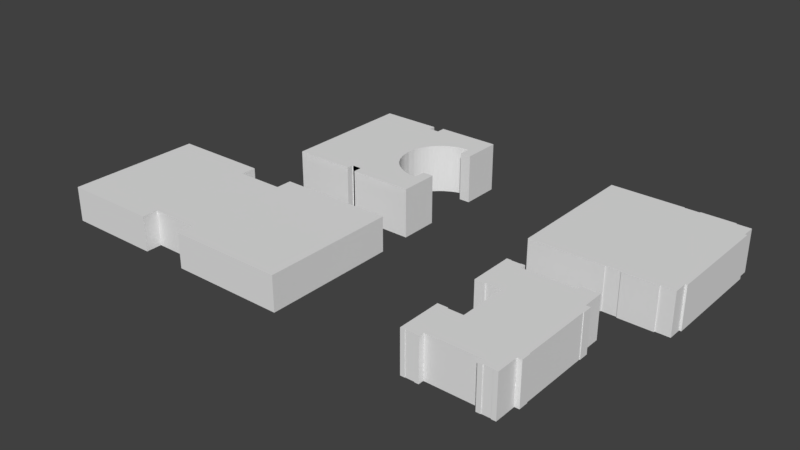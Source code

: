 # Source: planet-psu-v1.blend  (saved by Blender 2.79.0; exported with 4.5.12 LTS)
import bpy
from mathutils import Matrix  # noqa: F401  (used for matrix-valued properties, if any)

bpy.ops.wm.read_factory_settings(use_empty=True)
scene = bpy.context.scene
scene.name = 'Scene'

# ---- collections
col_collection_1 = bpy.data.collections.new('Collection 1'); scene.collection.children.link(col_collection_1)

# ---- world
world_world = bpy.data.worlds.new('World'); scene.world = world_world
world_world.color = (0.05088, 0.05088, 0.05088)
world_world.use_sun_shadow = False
world_world.sun_shadow_jitter_overblur = 0.0
world_world.cycles.sampling_method = 'MANUAL'

# ---- meshes
me_plane_004 = bpy.data.meshes.new('Plane.004')
me_plane_004.from_pydata([(-66.01, -31.07, 0.0), (-21.96, -31.07, 0.0), (-66.01, 0.0, 0.0), (-21.96, 0.0, 0.0), (-21.96, -23.8, 0.0), (-0.1225, 0.0, 0.0), (-0.1225, -23.8, 0.0), (-0.1225, 0.0, 0.0), (-0.1225, -23.8, 0.0), (52.93, 0.0, 0.0), (52.93, -23.8, 0.0), (-0.1225, -31.32, 0.0), (52.93, -31.32, 0.0), (-66.01, -31.07, 16.14), (-21.96, -31.07, 16.14), (-66.01, 0.0, 16.14), (-21.96, 0.0, 16.14), (-21.96, -23.8, 16.14), (-0.1225, 0.0, 16.14), (-0.1225, -23.8, 16.14), (52.93, 0.0, 16.14), (52.93, -23.8, 16.14), (-0.1225, -31.32, 16.14), (52.93, -31.32, 16.14)], [], [(0, 1, 4, 3, 2), (3, 4, 6, 5), (5, 6, 8, 7), (7, 8, 10, 9), (10, 8, 11, 12), (3, 5, 18, 16), (12, 11, 22, 23), (6, 4, 17, 19), (0, 2, 15, 13), (10, 12, 23, 21), (1, 0, 13, 14), (11, 8, 19, 22), (5, 7, 18), (8, 6, 19), (2, 3, 16, 15), (9, 10, 21, 20), (4, 1, 14, 17), (7, 9, 20, 18), (6, 5, 18, 19), (15, 16, 18, 19, 17, 14, 13), (21, 23, 22, 19, 18, 20)])
me_plane_004.use_remesh_preserve_volume = False
me_plane_004.use_remesh_preserve_attributes = False
me_plane_004.use_mirror_vertex_groups = False
me_plane_004.update()
me_plane_003 = bpy.data.meshes.new('Plane.003')
me_plane_003.from_pydata([(-6.91, -31.57, 0.0), (27.04, -31.57, 0.0), (-6.91, 0.0, 0.0), (27.04, 0.0, 0.0), (27.04, -31.28, 0.0), (27.04, -31.28, 0.0), (33.83, 0.0, 0.0), (33.83, -31.28, 0.0), (33.83, 0.0, 0.0), (33.83, -31.28, 0.0), (33.83, 0.0, 0.0), (33.83, -31.28, 0.0), (49.38, 0.0, 0.0), (49.38, -31.28, 0.0), (33.83, -31.74, 0.0), (49.38, -31.74, 0.0), (55.9, 0.0, 0.0), (55.9, -31.28, 0.0), (55.9, -24.89, 0.0), (56.82, 0.0, 0.0), (56.82, -24.89, 0.0), (-6.91, -31.57, 19.54), (27.04, -31.57, 19.54), (-6.91, 0.0, 19.54), (27.04, -31.28, 19.54), (33.83, -31.28, 19.54), (33.83, -31.28, 19.54), (49.38, -31.28, 19.54), (33.83, -31.74, 19.54), (49.38, -31.74, 19.54), (55.9, -31.28, 19.54), (55.9, -24.89, 19.54), (56.82, 0.0, 19.54), (56.82, -24.89, 19.54)], [(4, 5)], [(0, 1, 4, 3, 2), (3, 4, 7, 6), (6, 7, 9, 8), (8, 9, 11, 10), (10, 11, 13, 12), (13, 11, 14, 15), (12, 13, 17, 18, 16), (16, 18, 20, 19), (4, 1, 22, 24), (15, 14, 28, 29), (1, 0, 21, 22), (19, 20, 33, 32), (7, 4, 24, 25), (13, 15, 29, 27), (17, 13, 27, 30), (14, 11, 26, 28), (20, 18, 31, 33), (0, 2, 23, 21), (18, 17, 30, 31), (23, 32, 33, 31, 30, 27, 29, 28, 26, 25, 24, 22, 21)])
me_plane_003.use_remesh_preserve_volume = False
me_plane_003.use_remesh_preserve_attributes = False
me_plane_003.use_mirror_vertex_groups = False
me_plane_003.update()
me_plane_002 = bpy.data.meshes.new('Plane.002')
me_plane_002.from_pydata([(-20.15, 0.0, 0.0), (7.402, 0.0, 0.0), (-20.15, 30.41, 0.0), (7.402, 30.41, 0.0), (7.402, 27.15, 0.0), (7.833, 0.0, 0.0), (7.833, 27.15, 0.0), (7.833, 0.0, 0.0), (7.833, 27.26, 0.0), (12.14, 0.0, 0.0), (12.14, 27.26, 0.0), (7.833, 27.26, 0.0), (12.14, 27.26, 0.0), (16.89, 0.0, 0.0), (16.89, 27.26, 0.0), (12.14, 31.29, 0.0), (16.89, 31.29, 0.0), (16.89, 0.0, 0.0), (35.98, 27.26, 0.0), (35.98, 31.29, 0.0), (35.98, 19.04, 0.0), (17.06, 1.742, 0.0), (17.23, 3.485, 0.0), (17.66, 5.227, 0.0), (18.26, 6.969, 0.0), (19.07, 8.712, 0.0), (20.05, 10.45, 0.0), (21.33, 12.2, 0.0), (23.08, 13.94, 0.0), (25.24, 15.61, 0.0), (28.37, 17.37, 0.0), (29.64, 17.93, 0.0), (30.9, 18.34, 0.0), (32.17, 18.6, 0.0), (33.44, 18.83, 0.0), (34.71, 18.95, 0.0), (41.01, 27.26, 0.0), (41.01, 31.29, 0.0), (41.01, 19.04, 0.0), (35.98, 13.43, 0.0), (41.01, 13.43, 0.0), (-20.15, 30.41, 0.0), (-20.15, 0.0, 0.0), (7.402, 27.15, 0.0), (7.402, 30.41, 0.0), (7.833, 0.0, 0.0), (7.833, 27.15, 0.0), (7.833, 27.26, 0.0), (7.833, 0.0, 0.0), (12.14, 27.26, 0.0), (12.14, 27.26, 0.0), (7.833, 27.26, 0.0), (16.89, 31.29, 0.0), (12.14, 31.29, 0.0), (35.98, 31.29, 0.0), (16.89, 0.0, 0.0), (16.89, 0.0, 0.0), (34.71, 18.95, 0.0), (35.98, 19.04, 0.0), (17.06, 1.742, 0.0), (17.23, 3.485, 0.0), (17.66, 5.227, 0.0), (18.26, 6.969, 0.0), (19.07, 8.712, 0.0), (20.05, 10.45, 0.0), (21.33, 12.2, 0.0), (23.08, 13.94, 0.0), (25.24, 15.61, 0.0), (28.37, 17.37, 0.0), (29.64, 17.93, 0.0), (30.9, 18.34, 0.0), (32.17, 18.6, 0.0), (33.44, 18.83, 0.0), (41.01, 19.04, 0.0), (41.01, 27.26, 0.0), (41.01, 31.29, 0.0), (35.98, 13.43, 0.0), (41.01, 13.43, 0.0), (-20.15, 30.41, 0.0), (-20.15, 0.0, 0.0), (7.402, 27.15, 0.0), (7.402, 30.41, 0.0), (7.833, 0.0, 0.0), (7.833, 27.15, 0.0), (7.833, 27.26, 0.0), (7.833, 0.0, 0.0), (12.14, 27.26, 0.0), (12.14, 27.26, 0.0), (7.833, 27.26, 0.0), (16.89, 31.29, 0.0), (12.14, 31.29, 0.0), (35.98, 31.29, 0.0), (16.89, 0.0, 0.0), (16.89, 0.0, 0.0), (34.71, 18.95, 0.0), (35.98, 19.04, 0.0), (17.06, 1.742, 0.0), (17.23, 3.485, 0.0), (17.66, 5.227, 0.0), (18.26, 6.969, 0.0), (19.07, 8.712, 0.0), (20.05, 10.45, 0.0), (21.33, 12.2, 0.0), (23.08, 13.94, 0.0), (25.24, 15.61, 0.0), (28.37, 17.37, 0.0), (29.64, 17.93, 0.0), (30.9, 18.34, 0.0), (32.17, 18.6, 0.0), (33.44, 18.83, 0.0), (41.01, 19.04, 0.0), (41.01, 27.26, 0.0), (41.01, 31.29, 0.0), (35.98, 13.43, 0.0), (41.01, 13.43, 0.0), (-20.15, 30.41, 22.66), (-20.15, 0.0, 22.66), (7.402, 27.15, 22.66), (7.402, 30.41, 22.66), (7.833, 0.0, 22.66), (7.833, 27.15, 22.66), (7.833, 27.26, 22.66), (12.14, 27.26, 22.66), (16.89, 31.29, 22.66), (12.14, 31.29, 22.66), (35.98, 31.29, 22.66), (16.89, 0.0, 22.66), (16.89, 0.0, 22.66), (34.71, 18.95, 22.66), (35.98, 19.04, 22.66), (17.06, 1.742, 22.66), (17.23, 3.485, 22.66), (17.66, 5.227, 22.66), (18.26, 6.969, 22.66), (19.07, 8.712, 22.66), (20.05, 10.45, 22.66), (21.33, 12.2, 22.66), (23.08, 13.94, 22.66), (25.24, 15.61, 22.66), (28.37, 17.37, 22.66), (29.64, 17.93, 22.66), (30.9, 18.34, 22.66), (32.17, 18.6, 22.66), (33.44, 18.83, 22.66), (41.01, 19.04, 22.66), (41.01, 27.26, 22.66), (41.01, 31.29, 22.66), (35.98, 13.43, 22.66), (41.01, 13.43, 22.66)], [], [(0, 1, 4, 3, 2), (4, 1, 5, 6), (6, 5, 7, 8), (8, 7, 9, 10), (15, 16, 52, 53), (14, 10, 9, 13), (15, 10, 14, 16), (16, 14, 18, 19), (14, 13, 17, 21, 22, 23, 24, 25, 26, 27, 28, 29, 30, 31, 32, 33, 34, 35, 20, 18), (19, 18, 36, 37), (18, 20, 38, 36), (38, 20, 39, 40), (73, 77, 114, 110), (26, 25, 63, 64), (10, 15, 53, 49), (27, 26, 64, 65), (40, 39, 76, 77), (6, 8, 47, 46), (28, 27, 65, 66), (38, 40, 77, 73), (7, 5, 45, 48), (29, 28, 66, 67), (39, 20, 58, 76), (30, 29, 67, 68), (16, 19, 54, 52), (8, 10, 49, 47), (31, 30, 68, 69), (32, 31, 69, 70), (0, 2, 41, 42), (17, 13, 55, 56), (12, 11, 51, 50), (33, 32, 70, 71), (20, 35, 57, 58), (11, 8, 47, 51), (34, 33, 71, 72), (3, 4, 43, 44), (21, 17, 56, 59), (10, 12, 50, 49), (35, 34, 72, 57), (2, 3, 44, 41), (22, 21, 59, 60), (36, 38, 73, 74), (23, 22, 60, 61), (37, 36, 74, 75), (5, 6, 46, 45), (24, 23, 61, 62), (19, 37, 75, 54), (4, 6, 46, 43), (25, 24, 62, 63), (108, 107, 141, 142), (65, 64, 101, 102), (51, 47, 84, 88), (76, 58, 95, 113), (66, 65, 102, 103), (49, 50, 87, 86), (67, 66, 103, 104), (53, 52, 89, 90), (68, 67, 104, 105), (49, 53, 90, 86), (69, 68, 105, 106), (52, 54, 91, 89), (42, 41, 78, 79), (70, 69, 106, 107), (56, 55, 92, 93), (44, 43, 80, 81), (71, 70, 107, 108), (58, 57, 94, 95), (41, 44, 81, 78), (72, 71, 108, 109), (59, 56, 93, 96), (45, 46, 83, 82), (57, 72, 109, 94), (60, 59, 96, 97), (43, 46, 83, 80), (74, 73, 110, 111), (61, 60, 97, 98), (46, 47, 84, 83), (75, 74, 111, 112), (62, 61, 98, 99), (48, 45, 82, 85), (54, 75, 112, 91), (63, 62, 99, 100), (47, 49, 86, 84), (77, 76, 113, 114), (64, 63, 100, 101), (50, 51, 88, 87), (127, 119, 120, 121, 122, 124, 123, 125, 146, 145, 144, 148, 147, 129, 128, 143, 142, 141, 140, 139, 138, 137, 136, 135, 134, 133, 132, 131, 130), (95, 94, 128, 129), (78, 81, 118, 115), (109, 108, 142, 143), (96, 93, 127, 130), (82, 83, 120, 119), (94, 109, 143, 128), (97, 96, 130, 131), (80, 83, 120, 117), (111, 110, 144, 145), (98, 97, 131, 132), (83, 84, 121, 120), (112, 111, 145, 146), (99, 98, 132, 133), (85, 82, 119), (91, 112, 146, 125), (100, 99, 133, 134), (84, 86, 122, 121), (114, 113, 147, 148), (101, 100, 134, 135), (87, 88, 121, 122), (110, 114, 148, 144), (102, 101, 135, 136), (88, 84, 121), (113, 95, 129, 147), (103, 102, 136, 137), (86, 87, 122), (104, 103, 137, 138), (90, 89, 123, 124), (105, 104, 138, 139), (86, 90, 124, 122), (106, 105, 139, 140), (89, 91, 125, 123), (79, 78, 115, 116), (107, 106, 140, 141), (93, 92, 126, 127), (81, 80, 117, 118), (115, 118, 117, 120, 119, 116)])
me_plane_002.use_remesh_preserve_volume = False
me_plane_002.use_remesh_preserve_attributes = False
me_plane_002.use_mirror_vertex_groups = False
me_plane_002.update()
me_plane_001 = bpy.data.meshes.new('Plane.001')
me_plane_001.from_pydata([(-9.311, 0.0, 0.0), (21.02, 0.0, 0.0), (-9.311, 11.24, 0.0), (21.02, 11.24, 0.0), (-9.311, 16.45, 0.0), (21.02, 16.45, 0.0), (-9.311, 20.9, 0.0), (21.02, 20.9, 0.0), (21.3, 16.45, 0.0), (21.3, 20.9, 0.0), (19.21, 20.9, 0.0), (-9.311, 20.9, 0.0), (19.21, 20.9, 0.0), (-9.311, 28.49, 0.0), (19.21, 28.49, 0.0), (10.99, 28.49, 0.0), (19.21, 28.49, 0.0), (10.99, 28.49, 0.0), (19.21, 30.87, 0.0), (10.99, 30.87, 0.0), (15.1, 30.87, 0.0), (13.05, 30.87, 0.0), (17.15, 30.87, 0.0), (10.99, 31.12, 0.0), (13.05, 31.12, 0.0), (19.21, 31.12, 0.0), (17.15, 31.12, 0.0), (-16.43, 11.24, 0.0), (-16.43, 16.45, 0.0), (-16.43, 20.9, 0.0), (-16.43, 20.9, 0.0), (-16.43, 28.49, 0.0), (-21.0, 11.24, 0.0), (-21.0, 16.45, 0.0), (-21.0, 20.9, 0.0), (-21.0, 20.9, 0.0), (-21.0, 28.49, 0.0), (-16.43, 10.78, 0.0), (-21.0, 10.78, 0.0), (-12.87, 28.49, 0.0), (-16.43, 30.86, 0.0), (-21.0, 30.86, 0.0), (-12.87, 30.86, 0.0), (-18.97, 30.86, 0.0), (-21.0, 31.07, 0.0), (-18.97, 31.07, 0.0), (-14.69, 30.86, -1.798e-10), (-12.87, 30.86, 0.0), (-14.69, 30.86, -1.798e-10), (-12.87, 31.09, 0.0), (-14.69, 31.09, -1.798e-10), (-9.311, 0.0, 19.41), (21.02, 0.0, 19.41), (-9.311, 11.24, 19.41), (21.02, 11.24, 19.41), (21.02, 16.45, 19.41), (-9.311, 20.9, 19.41), (21.02, 20.9, 19.41), (21.3, 16.45, 19.41), (21.3, 20.9, 19.41), (19.21, 20.9, 19.41), (-9.311, 20.9, 19.41), (19.21, 20.9, 19.41), (-9.311, 28.49, 19.41), (19.21, 28.49, 19.41), (10.99, 28.49, 19.41), (19.21, 28.49, 19.41), (10.99, 28.49, 19.41), (19.21, 30.87, 19.41), (10.99, 30.87, 19.41), (15.1, 30.87, 19.41), (13.05, 30.87, 19.41), (17.15, 30.87, 19.41), (10.99, 31.12, 19.41), (13.05, 31.12, 19.41), (19.21, 31.12, 19.41), (17.15, 31.12, 19.41), (-16.43, 11.24, 19.41), (-16.43, 20.9, 19.41), (-21.0, 11.24, 19.41), (-21.0, 16.45, 19.41), (-21.0, 20.9, 19.41), (-21.0, 20.9, 19.41), (-21.0, 28.49, 19.41), (-16.43, 10.78, 19.41), (-21.0, 10.78, 19.41), (-12.87, 28.49, 19.41), (-16.43, 30.86, 19.41), (-21.0, 30.86, 19.41), (-12.87, 30.86, 19.41), (-18.97, 30.86, 19.41), (-21.0, 31.07, 19.41), (-18.97, 31.07, 19.41), (-14.69, 30.86, 19.41), (-12.87, 30.86, 19.41), (-14.69, 30.86, 19.41), (-12.87, 31.09, 19.41), (-14.69, 31.09, 19.41)], [], [(0, 1, 3, 2), (2, 3, 5, 4), (4, 5, 7, 10, 6), (7, 5, 8, 9), (6, 10, 12, 11), (11, 12, 14, 15, 13), (15, 14, 16, 17), (17, 16, 18, 22, 20, 21, 19), (19, 21, 24, 23), (22, 18, 25, 26), (11, 13, 39, 31, 30), (4, 6, 29, 28), (2, 4, 28, 27), (30, 31, 36, 35), (28, 29, 34, 33), (27, 28, 33, 32), (27, 32, 38, 37), (36, 31, 40, 43, 41), (31, 39, 42, 46, 40), (41, 43, 45, 44), (46, 42, 47, 48), (48, 47, 49, 50), (33, 34, 81, 80), (24, 21, 71, 74), (14, 12, 62, 64), (35, 36, 83, 82), (5, 3, 54, 55), (26, 25, 75, 76), (42, 39, 86, 89), (30, 35, 82, 78), (22, 26, 76, 72), (43, 40, 87, 90), (25, 18, 68, 75), (44, 45, 92, 91), (15, 17, 67, 65), (41, 44, 91, 88), (16, 14, 64, 66), (9, 8, 58, 59), (45, 43, 90, 92), (7, 9, 59, 57), (17, 19, 69, 67), (37, 38, 85, 84), (8, 5, 55, 58), (11, 30, 78, 61), (18, 16, 66, 68), (27, 37, 84, 77), (10, 7, 57, 60), (46, 48, 95, 93), (0, 2, 53, 51), (20, 22, 72, 70), (38, 32, 79, 85), (47, 42, 89, 94), (1, 0, 51, 52), (21, 20, 70, 71), (39, 13, 63, 86), (6, 11, 61, 56), (50, 49, 96, 97), (3, 1, 52, 54), (40, 46, 93, 87), (12, 10, 60, 62), (2, 27, 77, 53), (48, 50, 97, 95), (23, 24, 74, 73), (13, 15, 65, 63), (32, 33, 80, 79), (49, 47, 94, 96), (19, 23, 73, 69), (36, 41, 88, 83), (53, 77, 84, 85, 79, 80, 81, 56, 61, 78, 82, 83, 88, 91, 92, 90, 87, 93, 95, 97, 96, 94, 89, 86, 63, 65, 67, 69, 73, 74, 71, 70, 72, 76, 75, 68, 66, 64, 62, 60, 57, 59, 58, 55, 54, 52, 51)])
me_plane_001.use_remesh_preserve_volume = False
me_plane_001.use_remesh_preserve_attributes = False
me_plane_001.use_mirror_vertex_groups = False
me_plane_001.update()
me_plane = bpy.data.meshes.new('Plane')
me_plane.from_pydata([(-9.311, 0.0, 0.0), (21.02, 0.0, 0.0), (-9.311, 11.24, 0.0), (21.02, 11.24, 0.0), (-9.311, 16.45, 0.0), (21.02, 16.45, 0.0), (-9.311, 20.9, 0.0), (21.02, 20.9, 0.0), (21.3, 16.45, 0.0), (21.3, 20.9, 0.0), (19.21, 20.9, 0.0), (-9.311, 20.9, 0.0), (19.21, 20.9, 0.0), (-9.311, 28.49, 0.0), (19.21, 28.49, 0.0), (10.99, 28.49, 0.0), (19.21, 28.49, 0.0), (10.99, 28.49, 0.0), (19.21, 30.87, 0.0), (10.99, 30.87, 0.0), (15.1, 30.87, 0.0), (13.05, 30.87, 0.0), (17.15, 30.87, 0.0), (10.99, 31.12, 0.0), (13.05, 31.12, 0.0), (19.21, 31.12, 0.0), (17.15, 31.12, 0.0), (-16.43, 11.24, 0.0), (-16.43, 16.45, 0.0), (-16.43, 20.9, 0.0), (-16.43, 20.9, 0.0), (-16.43, 28.49, 0.0), (-21.0, 11.24, 0.0), (-21.0, 16.45, 0.0), (-21.0, 20.9, 0.0), (-21.0, 20.9, 0.0), (-21.0, 28.49, 0.0), (-16.43, 10.78, 0.0), (-21.0, 10.78, 0.0), (-12.87, 28.49, 0.0), (-16.43, 30.86, 0.0), (-21.0, 30.86, 0.0), (-12.87, 30.86, 0.0), (-18.97, 30.86, 0.0), (-21.0, 31.07, 0.0), (-18.97, 31.07, 0.0), (-14.69, 30.86, -1.798e-10), (-12.87, 30.86, 0.0), (-14.69, 30.86, -1.798e-10), (-12.87, 31.09, 0.0), (-14.69, 31.09, -1.798e-10)], [], [(0, 1, 3, 2), (2, 3, 5, 4), (4, 5, 7, 10, 6), (7, 5, 8, 9), (6, 10, 12, 11), (11, 12, 14, 15, 13), (15, 14, 16, 17), (17, 16, 18, 22, 20, 21, 19), (19, 21, 24, 23), (22, 18, 25, 26), (11, 13, 39, 31, 30), (4, 6, 29, 28), (2, 4, 28, 27), (30, 31, 36, 35), (28, 29, 34, 33), (27, 28, 33, 32), (27, 32, 38, 37), (36, 31, 40, 43, 41), (31, 39, 42, 46, 40), (41, 43, 45, 44), (46, 42, 47, 48), (48, 47, 49, 50)])
me_plane.use_remesh_preserve_volume = False
me_plane.use_remesh_preserve_attributes = False
me_plane.use_mirror_vertex_groups = False
me_plane.update()

# ---- objects
ob_peterstott = bpy.data.objects.new('peterStott', me_plane_004)
ob_neubergerhall = bpy.data.objects.new('neubergerHall', me_plane_003)
ob_millarlibrary = bpy.data.objects.new('millarLibrary', me_plane_002)
ob_shattuckhall = bpy.data.objects.new('shattuckHall', me_plane_001)
ob_plane = bpy.data.objects.new('Plane', me_plane)

# ---- transforms, parenting, visibility, modifiers, constraints
ob_peterstott.location = (-80.82, -39.03, 1.526e-05)
ob_peterstott.lineart.crease_threshold = 0.0
_m = ob_peterstott.modifiers.new('Mirror', 'MIRROR')
_m.use_axis = (False, True, False)
_m.use_clip = True
ob_neubergerhall.location = (38.51, 40.39, 0.0)
ob_neubergerhall.lineart.crease_threshold = 0.0
_m = ob_neubergerhall.modifiers.new('Mirror', 'MIRROR')
_m.use_axis = (False, True, False)
_m.use_clip = True
ob_millarlibrary.location = (-71.55, 41.62, -1.655)
ob_millarlibrary.lineart.crease_threshold = 0.0
_m = ob_millarlibrary.modifiers.new('Mirror', 'MIRROR')
_m.use_axis = (False, True, False)
_m.use_clip = True
ob_shattuckhall.location = (55.43, -40.43, 0.0)
ob_shattuckhall.lineart.crease_threshold = 0.0
_m = ob_shattuckhall.modifiers.new('Mirror', 'MIRROR')
_m.use_axis = (False, True, False)
_m.use_clip = True
ob_plane.location = (55.43, -40.43, 0.0)
ob_plane.lineart.crease_threshold = 0.0
_m = ob_plane.modifiers.new('Mirror', 'MIRROR')
_m.use_axis = (False, True, False)
_m.use_clip = True

# ---- collection membership
col_collection_1.objects.link(ob_peterstott)
col_collection_1.objects.link(ob_neubergerhall)
col_collection_1.objects.link(ob_millarlibrary)
col_collection_1.objects.link(ob_shattuckhall)
col_collection_1.objects.link(ob_plane)

# ---- scene / render settings (as saved in the file)
scene.frame_start = 1; scene.frame_end = 250; scene.frame_set(1)
scene.render.engine = 'BLENDER_EEVEE_NEXT'
scene.render.resolution_percentage = 50
scene.render.dither_intensity = 0.0
scene.cycles.use_denoising = False
scene.cycles.samples = 128
scene.cycles.sampling_pattern = 'TABULATED_SOBOL'
scene.cycles.use_adaptive_sampling = False
scene.cycles.use_light_tree = False
scene.cycles.blur_glossy = 0.0
scene.cycles.sample_clamp_indirect = 0.0
scene.view_settings.view_transform = 'Standard'
bpy.context.view_layer.update()

# ---- added for rendering (the .blend has no active camera and no usable light): camera, sun
cam_auto = bpy.data.cameras.new('AutoCamera')
cam_auto.lens = 50.0
cam_auto.sensor_width = 36.0
cam_auto.clip_end = 4593.39
ob_auto_camera = bpy.data.objects.new('AutoCamera', cam_auto)
scene.collection.objects.link(ob_auto_camera)
ob_auto_camera.location = (235.982, -313.4, 219.061)
ob_auto_camera.rotation_euler = (1.09748, -7.21219e-08, 0.694738)
scene.camera = ob_auto_camera
light_auto_sun = bpy.data.lights.new('AutoSun', 'SUN')
light_auto_sun.energy = 3.0
light_auto_sun.angle = 0.0523599
ob_auto_sun = bpy.data.objects.new('AutoSun', light_auto_sun)
scene.collection.objects.link(ob_auto_sun)
ob_auto_sun.rotation_euler = (0.872665, 0.174533, 0.523599)
bpy.context.view_layer.update()
